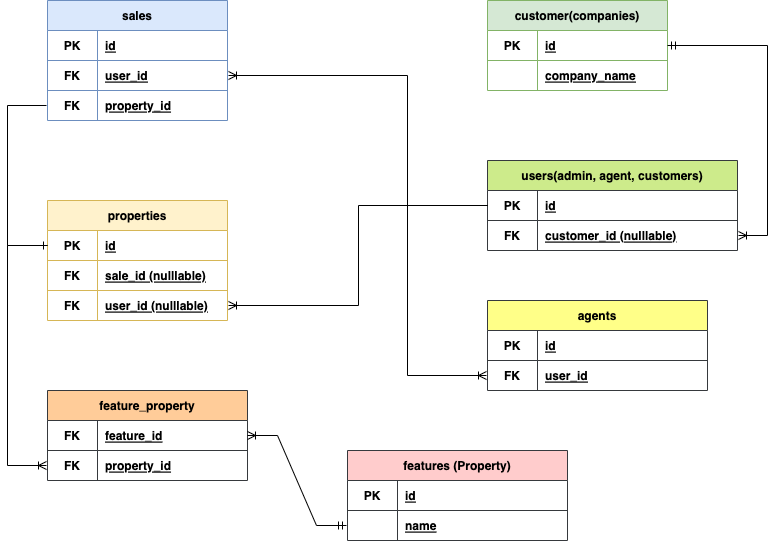

The diagram above was exported from draw.io. Its source (the exported page's mxGraphModel, read from the mxfile embedded in the PNG):
<mxGraphModel dx="1194" dy="684" grid="1" gridSize="10" guides="1" tooltips="1" connect="1" arrows="1" fold="1" page="1" pageScale="1" pageWidth="1100" pageHeight="850" math="0" shadow="0">
  <root>
    <mxCell id="0" />
    <mxCell id="1" parent="0" />
    <mxCell id="wCMUlbQVZavF8SIkcFAd-56" value="sales" style="shape=table;startSize=30;container=1;collapsible=1;childLayout=tableLayout;fixedRows=1;rowLines=1;fontStyle=1;align=center;resizeLast=1;fillColor=#dae8fc;strokeColor=#6c8ebf;" parent="1" vertex="1">
      <mxGeometry x="158" y="118" width="180" height="120" as="geometry" />
    </mxCell>
    <mxCell id="wCMUlbQVZavF8SIkcFAd-57" value="" style="shape=tableRow;horizontal=0;startSize=0;swimlaneHead=0;swimlaneBody=0;fillColor=none;collapsible=0;dropTarget=0;points=[[0,0.5],[1,0.5]];portConstraint=eastwest;top=0;left=0;right=0;bottom=0;" parent="wCMUlbQVZavF8SIkcFAd-56" vertex="1">
      <mxGeometry y="30" width="180" height="30" as="geometry" />
    </mxCell>
    <mxCell id="wCMUlbQVZavF8SIkcFAd-58" value="PK" style="shape=partialRectangle;connectable=0;fillColor=none;top=0;left=0;bottom=0;right=0;fontStyle=1;overflow=hidden;" parent="wCMUlbQVZavF8SIkcFAd-57" vertex="1">
      <mxGeometry width="50" height="30" as="geometry">
        <mxRectangle width="50" height="30" as="alternateBounds" />
      </mxGeometry>
    </mxCell>
    <mxCell id="wCMUlbQVZavF8SIkcFAd-59" value="id" style="shape=partialRectangle;connectable=0;fillColor=none;top=0;left=0;bottom=0;right=0;align=left;spacingLeft=6;fontStyle=5;overflow=hidden;" parent="wCMUlbQVZavF8SIkcFAd-57" vertex="1">
      <mxGeometry x="50" width="130" height="30" as="geometry">
        <mxRectangle width="130" height="30" as="alternateBounds" />
      </mxGeometry>
    </mxCell>
    <mxCell id="wCMUlbQVZavF8SIkcFAd-87" style="shape=tableRow;horizontal=0;startSize=0;swimlaneHead=0;swimlaneBody=0;fillColor=none;collapsible=0;dropTarget=0;points=[[0,0.5],[1,0.5]];portConstraint=eastwest;top=0;left=0;right=0;bottom=0;movable=1;resizable=1;rotatable=1;deletable=1;editable=1;locked=0;connectable=1;perimeterSpacing=1;" parent="wCMUlbQVZavF8SIkcFAd-56" vertex="1">
      <mxGeometry y="60" width="180" height="30" as="geometry" />
    </mxCell>
    <mxCell id="wCMUlbQVZavF8SIkcFAd-88" value="FK" style="shape=partialRectangle;connectable=0;fillColor=none;top=0;left=0;bottom=0;right=0;fontStyle=1;overflow=hidden;" parent="wCMUlbQVZavF8SIkcFAd-87" vertex="1">
      <mxGeometry width="50" height="30" as="geometry">
        <mxRectangle width="50" height="30" as="alternateBounds" />
      </mxGeometry>
    </mxCell>
    <mxCell id="wCMUlbQVZavF8SIkcFAd-89" value="user_id" style="shape=partialRectangle;connectable=0;fillColor=none;top=0;left=0;bottom=0;right=0;align=left;spacingLeft=6;fontStyle=5;overflow=hidden;" parent="wCMUlbQVZavF8SIkcFAd-87" vertex="1">
      <mxGeometry x="50" width="130" height="30" as="geometry">
        <mxRectangle width="130" height="30" as="alternateBounds" />
      </mxGeometry>
    </mxCell>
    <mxCell id="wCMUlbQVZavF8SIkcFAd-90" style="shape=tableRow;horizontal=0;startSize=0;swimlaneHead=0;swimlaneBody=0;fillColor=none;collapsible=0;dropTarget=0;points=[[0,0.5],[1,0.5]];portConstraint=eastwest;top=0;left=0;right=0;bottom=0;movable=1;resizable=1;rotatable=1;deletable=1;editable=1;locked=0;connectable=1;perimeterSpacing=1;" parent="wCMUlbQVZavF8SIkcFAd-56" vertex="1">
      <mxGeometry y="90" width="180" height="30" as="geometry" />
    </mxCell>
    <mxCell id="wCMUlbQVZavF8SIkcFAd-91" value="FK" style="shape=partialRectangle;connectable=0;fillColor=none;top=0;left=0;bottom=0;right=0;fontStyle=1;overflow=hidden;" parent="wCMUlbQVZavF8SIkcFAd-90" vertex="1">
      <mxGeometry width="50" height="30" as="geometry">
        <mxRectangle width="50" height="30" as="alternateBounds" />
      </mxGeometry>
    </mxCell>
    <mxCell id="wCMUlbQVZavF8SIkcFAd-92" value="property_id" style="shape=partialRectangle;connectable=0;fillColor=none;top=0;left=0;bottom=0;right=0;align=left;spacingLeft=6;fontStyle=5;overflow=hidden;" parent="wCMUlbQVZavF8SIkcFAd-90" vertex="1">
      <mxGeometry x="50" width="130" height="30" as="geometry">
        <mxRectangle width="130" height="30" as="alternateBounds" />
      </mxGeometry>
    </mxCell>
    <mxCell id="wCMUlbQVZavF8SIkcFAd-93" value="customer(companies)" style="shape=table;startSize=30;container=1;collapsible=1;childLayout=tableLayout;fixedRows=1;rowLines=1;fontStyle=1;align=center;resizeLast=1;fillColor=#d5e8d4;strokeColor=#82b366;" parent="1" vertex="1">
      <mxGeometry x="598" y="118" width="180" height="90" as="geometry" />
    </mxCell>
    <mxCell id="wCMUlbQVZavF8SIkcFAd-94" value="" style="shape=tableRow;horizontal=0;startSize=0;swimlaneHead=0;swimlaneBody=0;fillColor=none;collapsible=0;dropTarget=0;points=[[0,0.5],[1,0.5]];portConstraint=eastwest;top=0;left=0;right=0;bottom=0;" parent="wCMUlbQVZavF8SIkcFAd-93" vertex="1">
      <mxGeometry y="30" width="180" height="30" as="geometry" />
    </mxCell>
    <mxCell id="wCMUlbQVZavF8SIkcFAd-95" value="PK" style="shape=partialRectangle;connectable=0;fillColor=none;top=0;left=0;bottom=0;right=0;fontStyle=1;overflow=hidden;" parent="wCMUlbQVZavF8SIkcFAd-94" vertex="1">
      <mxGeometry width="50" height="30" as="geometry">
        <mxRectangle width="50" height="30" as="alternateBounds" />
      </mxGeometry>
    </mxCell>
    <mxCell id="wCMUlbQVZavF8SIkcFAd-96" value="id" style="shape=partialRectangle;connectable=0;fillColor=none;top=0;left=0;bottom=0;right=0;align=left;spacingLeft=6;fontStyle=5;overflow=hidden;" parent="wCMUlbQVZavF8SIkcFAd-94" vertex="1">
      <mxGeometry x="50" width="130" height="30" as="geometry">
        <mxRectangle width="130" height="30" as="alternateBounds" />
      </mxGeometry>
    </mxCell>
    <mxCell id="wCMUlbQVZavF8SIkcFAd-97" style="shape=tableRow;horizontal=0;startSize=0;swimlaneHead=0;swimlaneBody=0;fillColor=none;collapsible=0;dropTarget=0;points=[[0,0.5],[1,0.5]];portConstraint=eastwest;top=0;left=0;right=0;bottom=0;movable=1;resizable=1;rotatable=1;deletable=1;editable=1;locked=0;connectable=1;perimeterSpacing=1;" parent="wCMUlbQVZavF8SIkcFAd-93" vertex="1">
      <mxGeometry y="60" width="180" height="30" as="geometry" />
    </mxCell>
    <mxCell id="wCMUlbQVZavF8SIkcFAd-98" value="" style="shape=partialRectangle;connectable=0;fillColor=none;top=0;left=0;bottom=0;right=0;fontStyle=1;overflow=hidden;" parent="wCMUlbQVZavF8SIkcFAd-97" vertex="1">
      <mxGeometry width="50" height="30" as="geometry">
        <mxRectangle width="50" height="30" as="alternateBounds" />
      </mxGeometry>
    </mxCell>
    <mxCell id="wCMUlbQVZavF8SIkcFAd-99" value="company_name" style="shape=partialRectangle;connectable=0;fillColor=none;top=0;left=0;bottom=0;right=0;align=left;spacingLeft=6;fontStyle=5;overflow=hidden;" parent="wCMUlbQVZavF8SIkcFAd-97" vertex="1">
      <mxGeometry x="50" width="130" height="30" as="geometry">
        <mxRectangle width="130" height="30" as="alternateBounds" />
      </mxGeometry>
    </mxCell>
    <mxCell id="wCMUlbQVZavF8SIkcFAd-106" value="users(admin, agent, customers)" style="shape=table;startSize=30;container=1;collapsible=1;childLayout=tableLayout;fixedRows=1;rowLines=1;fontStyle=1;align=center;resizeLast=1;fillColor=#cdeb8b;strokeColor=#36393d;" parent="1" vertex="1">
      <mxGeometry x="598" y="278" width="250" height="90" as="geometry" />
    </mxCell>
    <mxCell id="wCMUlbQVZavF8SIkcFAd-107" value="" style="shape=tableRow;horizontal=0;startSize=0;swimlaneHead=0;swimlaneBody=0;fillColor=none;collapsible=0;dropTarget=0;points=[[0,0.5],[1,0.5]];portConstraint=eastwest;top=0;left=0;right=0;bottom=0;" parent="wCMUlbQVZavF8SIkcFAd-106" vertex="1">
      <mxGeometry y="30" width="250" height="30" as="geometry" />
    </mxCell>
    <mxCell id="wCMUlbQVZavF8SIkcFAd-108" value="PK" style="shape=partialRectangle;connectable=0;fillColor=none;top=0;left=0;bottom=0;right=0;fontStyle=1;overflow=hidden;" parent="wCMUlbQVZavF8SIkcFAd-107" vertex="1">
      <mxGeometry width="50" height="30" as="geometry">
        <mxRectangle width="50" height="30" as="alternateBounds" />
      </mxGeometry>
    </mxCell>
    <mxCell id="wCMUlbQVZavF8SIkcFAd-109" value="id" style="shape=partialRectangle;connectable=0;fillColor=none;top=0;left=0;bottom=0;right=0;align=left;spacingLeft=6;fontStyle=5;overflow=hidden;" parent="wCMUlbQVZavF8SIkcFAd-107" vertex="1">
      <mxGeometry x="50" width="200" height="30" as="geometry">
        <mxRectangle width="200" height="30" as="alternateBounds" />
      </mxGeometry>
    </mxCell>
    <mxCell id="wCMUlbQVZavF8SIkcFAd-110" style="shape=tableRow;horizontal=0;startSize=0;swimlaneHead=0;swimlaneBody=0;fillColor=none;collapsible=0;dropTarget=0;points=[[0,0.5],[1,0.5]];portConstraint=eastwest;top=0;left=0;right=0;bottom=0;movable=1;resizable=1;rotatable=1;deletable=1;editable=1;locked=0;connectable=1;perimeterSpacing=1;" parent="wCMUlbQVZavF8SIkcFAd-106" vertex="1">
      <mxGeometry y="60" width="250" height="30" as="geometry" />
    </mxCell>
    <mxCell id="wCMUlbQVZavF8SIkcFAd-111" value="FK" style="shape=partialRectangle;connectable=0;fillColor=none;top=0;left=0;bottom=0;right=0;fontStyle=1;overflow=hidden;" parent="wCMUlbQVZavF8SIkcFAd-110" vertex="1">
      <mxGeometry width="50" height="30" as="geometry">
        <mxRectangle width="50" height="30" as="alternateBounds" />
      </mxGeometry>
    </mxCell>
    <mxCell id="wCMUlbQVZavF8SIkcFAd-112" value="customer_id (nulllable)" style="shape=partialRectangle;connectable=0;fillColor=none;top=0;left=0;bottom=0;right=0;align=left;spacingLeft=6;fontStyle=5;overflow=hidden;" parent="wCMUlbQVZavF8SIkcFAd-110" vertex="1">
      <mxGeometry x="50" width="200" height="30" as="geometry">
        <mxRectangle width="200" height="30" as="alternateBounds" />
      </mxGeometry>
    </mxCell>
    <mxCell id="wCMUlbQVZavF8SIkcFAd-114" value="properties" style="shape=table;startSize=30;container=1;collapsible=1;childLayout=tableLayout;fixedRows=1;rowLines=1;fontStyle=1;align=center;resizeLast=1;fillColor=#fff2cc;strokeColor=#d6b656;" parent="1" vertex="1">
      <mxGeometry x="158" y="318" width="180" height="120" as="geometry" />
    </mxCell>
    <mxCell id="wCMUlbQVZavF8SIkcFAd-115" value="" style="shape=tableRow;horizontal=0;startSize=0;swimlaneHead=0;swimlaneBody=0;fillColor=none;collapsible=0;dropTarget=0;points=[[0,0.5],[1,0.5]];portConstraint=eastwest;top=0;left=0;right=0;bottom=0;" parent="wCMUlbQVZavF8SIkcFAd-114" vertex="1">
      <mxGeometry y="30" width="180" height="30" as="geometry" />
    </mxCell>
    <mxCell id="wCMUlbQVZavF8SIkcFAd-116" value="PK" style="shape=partialRectangle;connectable=0;fillColor=none;top=0;left=0;bottom=0;right=0;fontStyle=1;overflow=hidden;" parent="wCMUlbQVZavF8SIkcFAd-115" vertex="1">
      <mxGeometry width="50" height="30" as="geometry">
        <mxRectangle width="50" height="30" as="alternateBounds" />
      </mxGeometry>
    </mxCell>
    <mxCell id="wCMUlbQVZavF8SIkcFAd-117" value="id" style="shape=partialRectangle;connectable=0;fillColor=none;top=0;left=0;bottom=0;right=0;align=left;spacingLeft=6;fontStyle=5;overflow=hidden;" parent="wCMUlbQVZavF8SIkcFAd-115" vertex="1">
      <mxGeometry x="50" width="130" height="30" as="geometry">
        <mxRectangle width="130" height="30" as="alternateBounds" />
      </mxGeometry>
    </mxCell>
    <mxCell id="wCMUlbQVZavF8SIkcFAd-118" style="shape=tableRow;horizontal=0;startSize=0;swimlaneHead=0;swimlaneBody=0;fillColor=none;collapsible=0;dropTarget=0;points=[[0,0.5],[1,0.5]];portConstraint=eastwest;top=0;left=0;right=0;bottom=0;movable=1;resizable=1;rotatable=1;deletable=1;editable=1;locked=0;connectable=1;perimeterSpacing=1;" parent="wCMUlbQVZavF8SIkcFAd-114" vertex="1">
      <mxGeometry y="60" width="180" height="30" as="geometry" />
    </mxCell>
    <mxCell id="wCMUlbQVZavF8SIkcFAd-119" value="FK" style="shape=partialRectangle;connectable=0;fillColor=none;top=0;left=0;bottom=0;right=0;fontStyle=1;overflow=hidden;" parent="wCMUlbQVZavF8SIkcFAd-118" vertex="1">
      <mxGeometry width="50" height="30" as="geometry">
        <mxRectangle width="50" height="30" as="alternateBounds" />
      </mxGeometry>
    </mxCell>
    <mxCell id="wCMUlbQVZavF8SIkcFAd-120" value="sale_id (nulllable)" style="shape=partialRectangle;connectable=0;fillColor=none;top=0;left=0;bottom=0;right=0;align=left;spacingLeft=6;fontStyle=5;overflow=hidden;" parent="wCMUlbQVZavF8SIkcFAd-118" vertex="1">
      <mxGeometry x="50" width="130" height="30" as="geometry">
        <mxRectangle width="130" height="30" as="alternateBounds" />
      </mxGeometry>
    </mxCell>
    <mxCell id="wCMUlbQVZavF8SIkcFAd-121" style="shape=tableRow;horizontal=0;startSize=0;swimlaneHead=0;swimlaneBody=0;fillColor=none;collapsible=0;dropTarget=0;points=[[0,0.5],[1,0.5]];portConstraint=eastwest;top=0;left=0;right=0;bottom=0;movable=1;resizable=1;rotatable=1;deletable=1;editable=1;locked=0;connectable=1;perimeterSpacing=1;" parent="wCMUlbQVZavF8SIkcFAd-114" vertex="1">
      <mxGeometry y="90" width="180" height="30" as="geometry" />
    </mxCell>
    <mxCell id="wCMUlbQVZavF8SIkcFAd-122" value="FK" style="shape=partialRectangle;connectable=0;fillColor=none;top=0;left=0;bottom=0;right=0;fontStyle=1;overflow=hidden;" parent="wCMUlbQVZavF8SIkcFAd-121" vertex="1">
      <mxGeometry width="50" height="30" as="geometry">
        <mxRectangle width="50" height="30" as="alternateBounds" />
      </mxGeometry>
    </mxCell>
    <mxCell id="wCMUlbQVZavF8SIkcFAd-123" value="user_id (nulllable)" style="shape=partialRectangle;connectable=0;fillColor=none;top=0;left=0;bottom=0;right=0;align=left;spacingLeft=6;fontStyle=5;overflow=hidden;" parent="wCMUlbQVZavF8SIkcFAd-121" vertex="1">
      <mxGeometry x="50" width="130" height="30" as="geometry">
        <mxRectangle width="130" height="30" as="alternateBounds" />
      </mxGeometry>
    </mxCell>
    <mxCell id="wCMUlbQVZavF8SIkcFAd-124" value="agents" style="shape=table;startSize=30;container=1;collapsible=1;childLayout=tableLayout;fixedRows=1;rowLines=1;fontStyle=1;align=center;resizeLast=1;fillColor=#ffff88;strokeColor=#36393d;" parent="1" vertex="1">
      <mxGeometry x="598" y="418" width="220" height="90" as="geometry" />
    </mxCell>
    <mxCell id="wCMUlbQVZavF8SIkcFAd-125" value="" style="shape=tableRow;horizontal=0;startSize=0;swimlaneHead=0;swimlaneBody=0;fillColor=none;collapsible=0;dropTarget=0;points=[[0,0.5],[1,0.5]];portConstraint=eastwest;top=0;left=0;right=0;bottom=0;" parent="wCMUlbQVZavF8SIkcFAd-124" vertex="1">
      <mxGeometry y="30" width="220" height="30" as="geometry" />
    </mxCell>
    <mxCell id="wCMUlbQVZavF8SIkcFAd-126" value="PK" style="shape=partialRectangle;connectable=0;fillColor=none;top=0;left=0;bottom=0;right=0;fontStyle=1;overflow=hidden;" parent="wCMUlbQVZavF8SIkcFAd-125" vertex="1">
      <mxGeometry width="50" height="30" as="geometry">
        <mxRectangle width="50" height="30" as="alternateBounds" />
      </mxGeometry>
    </mxCell>
    <mxCell id="wCMUlbQVZavF8SIkcFAd-127" value="id" style="shape=partialRectangle;connectable=0;fillColor=none;top=0;left=0;bottom=0;right=0;align=left;spacingLeft=6;fontStyle=5;overflow=hidden;" parent="wCMUlbQVZavF8SIkcFAd-125" vertex="1">
      <mxGeometry x="50" width="170" height="30" as="geometry">
        <mxRectangle width="170" height="30" as="alternateBounds" />
      </mxGeometry>
    </mxCell>
    <mxCell id="wCMUlbQVZavF8SIkcFAd-128" style="shape=tableRow;horizontal=0;startSize=0;swimlaneHead=0;swimlaneBody=0;fillColor=none;collapsible=0;dropTarget=0;points=[[0,0.5],[1,0.5]];portConstraint=eastwest;top=0;left=0;right=0;bottom=0;movable=1;resizable=1;rotatable=1;deletable=1;editable=1;locked=0;connectable=1;perimeterSpacing=1;" parent="wCMUlbQVZavF8SIkcFAd-124" vertex="1">
      <mxGeometry y="60" width="220" height="30" as="geometry" />
    </mxCell>
    <mxCell id="wCMUlbQVZavF8SIkcFAd-129" value="FK" style="shape=partialRectangle;connectable=0;fillColor=none;top=0;left=0;bottom=0;right=0;fontStyle=1;overflow=hidden;" parent="wCMUlbQVZavF8SIkcFAd-128" vertex="1">
      <mxGeometry width="50" height="30" as="geometry">
        <mxRectangle width="50" height="30" as="alternateBounds" />
      </mxGeometry>
    </mxCell>
    <mxCell id="wCMUlbQVZavF8SIkcFAd-130" value="user_id" style="shape=partialRectangle;connectable=0;fillColor=none;top=0;left=0;bottom=0;right=0;align=left;spacingLeft=6;fontStyle=5;overflow=hidden;" parent="wCMUlbQVZavF8SIkcFAd-128" vertex="1">
      <mxGeometry x="50" width="170" height="30" as="geometry">
        <mxRectangle width="170" height="30" as="alternateBounds" />
      </mxGeometry>
    </mxCell>
    <mxCell id="wCMUlbQVZavF8SIkcFAd-131" value="features (Property)" style="shape=table;startSize=30;container=1;collapsible=1;childLayout=tableLayout;fixedRows=1;rowLines=1;fontStyle=1;align=center;resizeLast=1;fillColor=#ffcccc;strokeColor=#36393d;" parent="1" vertex="1">
      <mxGeometry x="458" y="568" width="220" height="90" as="geometry" />
    </mxCell>
    <mxCell id="wCMUlbQVZavF8SIkcFAd-132" value="" style="shape=tableRow;horizontal=0;startSize=0;swimlaneHead=0;swimlaneBody=0;fillColor=none;collapsible=0;dropTarget=0;points=[[0,0.5],[1,0.5]];portConstraint=eastwest;top=0;left=0;right=0;bottom=0;" parent="wCMUlbQVZavF8SIkcFAd-131" vertex="1">
      <mxGeometry y="30" width="220" height="30" as="geometry" />
    </mxCell>
    <mxCell id="wCMUlbQVZavF8SIkcFAd-133" value="PK" style="shape=partialRectangle;connectable=0;fillColor=none;top=0;left=0;bottom=0;right=0;fontStyle=1;overflow=hidden;" parent="wCMUlbQVZavF8SIkcFAd-132" vertex="1">
      <mxGeometry width="50" height="30" as="geometry">
        <mxRectangle width="50" height="30" as="alternateBounds" />
      </mxGeometry>
    </mxCell>
    <mxCell id="wCMUlbQVZavF8SIkcFAd-134" value="id" style="shape=partialRectangle;connectable=0;fillColor=none;top=0;left=0;bottom=0;right=0;align=left;spacingLeft=6;fontStyle=5;overflow=hidden;" parent="wCMUlbQVZavF8SIkcFAd-132" vertex="1">
      <mxGeometry x="50" width="170" height="30" as="geometry">
        <mxRectangle width="170" height="30" as="alternateBounds" />
      </mxGeometry>
    </mxCell>
    <mxCell id="wCMUlbQVZavF8SIkcFAd-135" style="shape=tableRow;horizontal=0;startSize=0;swimlaneHead=0;swimlaneBody=0;fillColor=none;collapsible=0;dropTarget=0;points=[[0,0.5],[1,0.5]];portConstraint=eastwest;top=0;left=0;right=0;bottom=0;movable=1;resizable=1;rotatable=1;deletable=1;editable=1;locked=0;connectable=1;perimeterSpacing=1;" parent="wCMUlbQVZavF8SIkcFAd-131" vertex="1">
      <mxGeometry y="60" width="220" height="30" as="geometry" />
    </mxCell>
    <mxCell id="wCMUlbQVZavF8SIkcFAd-136" value="" style="shape=partialRectangle;connectable=0;fillColor=none;top=0;left=0;bottom=0;right=0;fontStyle=1;overflow=hidden;" parent="wCMUlbQVZavF8SIkcFAd-135" vertex="1">
      <mxGeometry width="50" height="30" as="geometry">
        <mxRectangle width="50" height="30" as="alternateBounds" />
      </mxGeometry>
    </mxCell>
    <mxCell id="wCMUlbQVZavF8SIkcFAd-137" value="name" style="shape=partialRectangle;connectable=0;fillColor=none;top=0;left=0;bottom=0;right=0;align=left;spacingLeft=6;fontStyle=5;overflow=hidden;" parent="wCMUlbQVZavF8SIkcFAd-135" vertex="1">
      <mxGeometry x="50" width="170" height="30" as="geometry">
        <mxRectangle width="170" height="30" as="alternateBounds" />
      </mxGeometry>
    </mxCell>
    <mxCell id="wCMUlbQVZavF8SIkcFAd-138" value="feature_property" style="shape=table;startSize=30;container=1;collapsible=1;childLayout=tableLayout;fixedRows=1;rowLines=1;fontStyle=1;align=center;resizeLast=1;fillColor=#ffcc99;strokeColor=#36393d;" parent="1" vertex="1">
      <mxGeometry x="158" y="508" width="200" height="90" as="geometry" />
    </mxCell>
    <mxCell id="wCMUlbQVZavF8SIkcFAd-139" value="" style="shape=tableRow;horizontal=0;startSize=0;swimlaneHead=0;swimlaneBody=0;fillColor=none;collapsible=0;dropTarget=0;points=[[0,0.5],[1,0.5]];portConstraint=eastwest;top=0;left=0;right=0;bottom=0;" parent="wCMUlbQVZavF8SIkcFAd-138" vertex="1">
      <mxGeometry y="30" width="200" height="30" as="geometry" />
    </mxCell>
    <mxCell id="wCMUlbQVZavF8SIkcFAd-140" value="FK" style="shape=partialRectangle;connectable=0;fillColor=none;top=0;left=0;bottom=0;right=0;fontStyle=1;overflow=hidden;" parent="wCMUlbQVZavF8SIkcFAd-139" vertex="1">
      <mxGeometry width="50" height="30" as="geometry">
        <mxRectangle width="50" height="30" as="alternateBounds" />
      </mxGeometry>
    </mxCell>
    <mxCell id="wCMUlbQVZavF8SIkcFAd-141" value="feature_id" style="shape=partialRectangle;connectable=0;fillColor=none;top=0;left=0;bottom=0;right=0;align=left;spacingLeft=6;fontStyle=5;overflow=hidden;" parent="wCMUlbQVZavF8SIkcFAd-139" vertex="1">
      <mxGeometry x="50" width="150" height="30" as="geometry">
        <mxRectangle width="150" height="30" as="alternateBounds" />
      </mxGeometry>
    </mxCell>
    <mxCell id="wCMUlbQVZavF8SIkcFAd-142" style="shape=tableRow;horizontal=0;startSize=0;swimlaneHead=0;swimlaneBody=0;fillColor=none;collapsible=0;dropTarget=0;points=[[0,0.5],[1,0.5]];portConstraint=eastwest;top=0;left=0;right=0;bottom=0;movable=1;resizable=1;rotatable=1;deletable=1;editable=1;locked=0;connectable=1;perimeterSpacing=1;" parent="wCMUlbQVZavF8SIkcFAd-138" vertex="1">
      <mxGeometry y="60" width="200" height="30" as="geometry" />
    </mxCell>
    <mxCell id="wCMUlbQVZavF8SIkcFAd-143" value="FK" style="shape=partialRectangle;connectable=0;fillColor=none;top=0;left=0;bottom=0;right=0;fontStyle=1;overflow=hidden;" parent="wCMUlbQVZavF8SIkcFAd-142" vertex="1">
      <mxGeometry width="50" height="30" as="geometry">
        <mxRectangle width="50" height="30" as="alternateBounds" />
      </mxGeometry>
    </mxCell>
    <mxCell id="wCMUlbQVZavF8SIkcFAd-144" value="property_id" style="shape=partialRectangle;connectable=0;fillColor=none;top=0;left=0;bottom=0;right=0;align=left;spacingLeft=6;fontStyle=5;overflow=hidden;" parent="wCMUlbQVZavF8SIkcFAd-142" vertex="1">
      <mxGeometry x="50" width="150" height="30" as="geometry">
        <mxRectangle width="150" height="30" as="alternateBounds" />
      </mxGeometry>
    </mxCell>
    <mxCell id="wCMUlbQVZavF8SIkcFAd-160" value="" style="edgeStyle=elbowEdgeStyle;fontSize=12;html=1;endArrow=ERone;endFill=1;rounded=0;entryX=0;entryY=0.5;entryDx=0;entryDy=0;exitX=0;exitY=0.5;exitDx=0;exitDy=0;" parent="1" source="wCMUlbQVZavF8SIkcFAd-90" target="wCMUlbQVZavF8SIkcFAd-115" edge="1">
      <mxGeometry width="100" height="100" relative="1" as="geometry">
        <mxPoint x="48" y="468" as="sourcePoint" />
        <mxPoint x="148" y="368" as="targetPoint" />
        <Array as="points">
          <mxPoint x="118" y="268" />
        </Array>
      </mxGeometry>
    </mxCell>
    <mxCell id="wCMUlbQVZavF8SIkcFAd-161" value="" style="edgeStyle=elbowEdgeStyle;fontSize=12;html=1;endArrow=ERoneToMany;rounded=0;exitX=0;exitY=0.5;exitDx=0;exitDy=0;entryX=0;entryY=0.5;entryDx=0;entryDy=0;" parent="1" source="wCMUlbQVZavF8SIkcFAd-115" target="wCMUlbQVZavF8SIkcFAd-142" edge="1">
      <mxGeometry width="100" height="100" relative="1" as="geometry">
        <mxPoint x="558" y="468" as="sourcePoint" />
        <mxPoint x="658" y="368" as="targetPoint" />
        <Array as="points">
          <mxPoint x="118" y="448" />
        </Array>
      </mxGeometry>
    </mxCell>
    <mxCell id="wCMUlbQVZavF8SIkcFAd-162" value="" style="edgeStyle=elbowEdgeStyle;fontSize=12;html=1;endArrow=ERoneToMany;rounded=0;sourcePerimeterSpacing=1;targetPerimeterSpacing=1;exitX=0;exitY=0.5;exitDx=0;exitDy=0;entryX=1;entryY=0.5;entryDx=0;entryDy=0;" parent="1" source="wCMUlbQVZavF8SIkcFAd-107" target="wCMUlbQVZavF8SIkcFAd-121" edge="1">
      <mxGeometry width="100" height="100" relative="1" as="geometry">
        <mxPoint x="558" y="468" as="sourcePoint" />
        <mxPoint x="658" y="368" as="targetPoint" />
      </mxGeometry>
    </mxCell>
    <mxCell id="wCMUlbQVZavF8SIkcFAd-163" value="" style="fontSize=12;html=1;endArrow=ERoneToMany;rounded=0;sourcePerimeterSpacing=1;targetPerimeterSpacing=1;exitX=0;exitY=0.5;exitDx=0;exitDy=0;entryX=0;entryY=0.5;entryDx=0;entryDy=0;edgeStyle=elbowEdgeStyle;" parent="1" source="wCMUlbQVZavF8SIkcFAd-107" target="wCMUlbQVZavF8SIkcFAd-128" edge="1">
      <mxGeometry width="100" height="100" relative="1" as="geometry">
        <mxPoint x="558" y="468" as="sourcePoint" />
        <mxPoint x="578" y="468" as="targetPoint" />
        <Array as="points">
          <mxPoint x="518" y="398" />
        </Array>
      </mxGeometry>
    </mxCell>
    <mxCell id="wCMUlbQVZavF8SIkcFAd-164" value="" style="edgeStyle=elbowEdgeStyle;fontSize=12;html=1;endArrow=ERoneToMany;rounded=0;sourcePerimeterSpacing=1;targetPerimeterSpacing=1;entryX=1;entryY=0.5;entryDx=0;entryDy=0;exitX=0;exitY=0.5;exitDx=0;exitDy=0;" parent="1" source="wCMUlbQVZavF8SIkcFAd-107" target="wCMUlbQVZavF8SIkcFAd-87" edge="1">
      <mxGeometry width="100" height="100" relative="1" as="geometry">
        <mxPoint x="558" y="468" as="sourcePoint" />
        <mxPoint x="658" y="368" as="targetPoint" />
        <Array as="points">
          <mxPoint x="518" y="193" />
        </Array>
      </mxGeometry>
    </mxCell>
    <mxCell id="wCMUlbQVZavF8SIkcFAd-165" value="" style="edgeStyle=elbowEdgeStyle;fontSize=12;html=1;endArrow=ERoneToMany;startArrow=ERmandOne;rounded=0;sourcePerimeterSpacing=1;targetPerimeterSpacing=1;exitX=1;exitY=0.5;exitDx=0;exitDy=0;entryX=1;entryY=0.5;entryDx=0;entryDy=0;" parent="1" source="wCMUlbQVZavF8SIkcFAd-94" target="wCMUlbQVZavF8SIkcFAd-110" edge="1">
      <mxGeometry width="100" height="100" relative="1" as="geometry">
        <mxPoint x="558" y="468" as="sourcePoint" />
        <mxPoint x="928" y="198" as="targetPoint" />
        <Array as="points">
          <mxPoint x="878" y="248" />
        </Array>
      </mxGeometry>
    </mxCell>
    <mxCell id="wCMUlbQVZavF8SIkcFAd-166" value="" style="edgeStyle=entityRelationEdgeStyle;fontSize=12;html=1;endArrow=ERoneToMany;startArrow=ERmandOne;rounded=0;sourcePerimeterSpacing=1;targetPerimeterSpacing=1;entryX=1;entryY=0.5;entryDx=0;entryDy=0;exitX=0;exitY=0.5;exitDx=0;exitDy=0;" parent="1" source="wCMUlbQVZavF8SIkcFAd-135" target="wCMUlbQVZavF8SIkcFAd-139" edge="1">
      <mxGeometry width="100" height="100" relative="1" as="geometry">
        <mxPoint x="398" y="658" as="sourcePoint" />
        <mxPoint x="498" y="558" as="targetPoint" />
      </mxGeometry>
    </mxCell>
  </root>
</mxGraphModel>